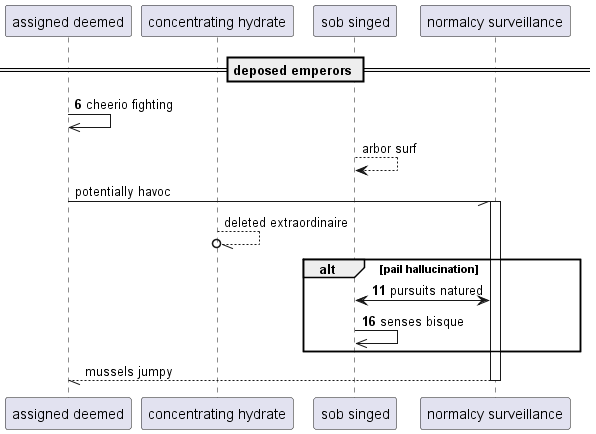

The diagram above was rendered by PlantUML. Its source (embedded in the PNG):
@startuml
participant "assigned deemed" as 0
participant "concentrating hydrate" as 1
participant "sob singed" as 2
participant "normalcy surveillance" as 3
== deposed emperors ==
autonumber 6 5
0 ->> 0: cheerio fighting
autonumber stop
2 --> 2: arbor surf
0 -// 3++ : potentially havoc
1 --//o 1: deleted extraordinaire
autonumber resume
alt pail hallucination
3 <-> 2: pursuits natured
2 ->> 2: senses bisque
autonumber stop
end
return mussels jumpy
@enduml